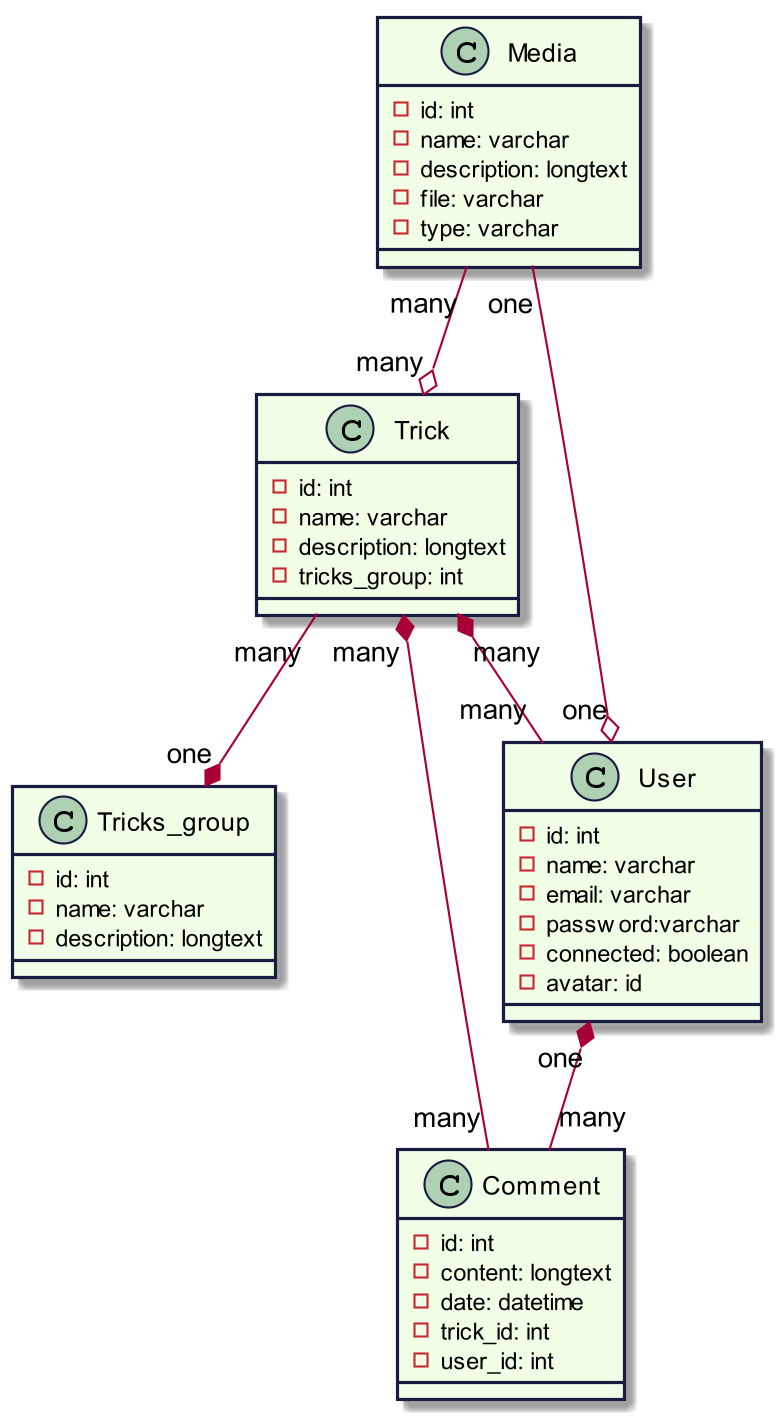

The diagram above was rendered by PlantUML. Its source (embedded in the PNG):
@startuml
scale 800 width
skinparam classBackgroundColor #f1ffe7
skinparam classBorderColor #1a1b41
Class Trick {
-id: int
-name: varchar
-description: longtext
-tricks_group: int
}
Class Tricks_group {
  -id: int
  -name: varchar
  -description: longtext
}
Class Media {
  -id: int
  -name: varchar
  -description: longtext
  -file: varchar
  -type: varchar
}
Class User {
  -id: int
  -name: varchar
  -email: varchar
  -password:varchar
  -connected: boolean
  -avatar: id
}
Class Comment {
  -id: int
  -content: longtext
  -date: datetime
  -trick_id: int
  -user_id: int
}

Media  "one" --o  "one" User
Trick  "many" --*  "one" Tricks_group
Trick  "many" *--  "many" User
User  "one" *--  "many" Comment
Media  "many" --o "many" Trick
Comment "many" --* "many" Trick



@enduml